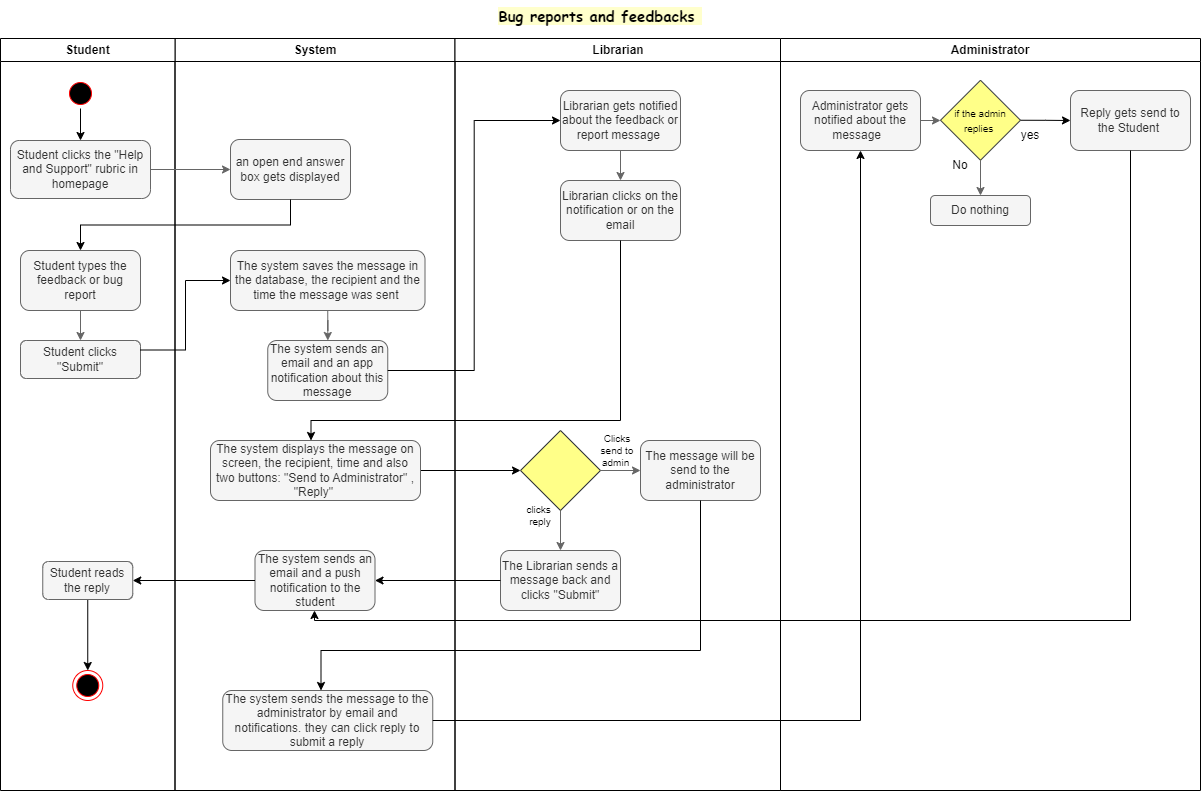

The diagram above was exported from draw.io. Its source (the exported page's mxGraphModel, read from the mxfile embedded in the PNG):
<mxGraphModel dx="1467" dy="698" grid="1" gridSize="10" guides="1" tooltips="1" connect="1" arrows="1" fold="1" page="1" pageScale="1" pageWidth="850" pageHeight="1100" math="0" shadow="0">
  <root>
    <mxCell id="0" />
    <mxCell id="1" parent="0" />
    <mxCell id="LsJ9ioBsgRzxaFlj9Zon-1" value="System" style="swimlane;whiteSpace=wrap;movable=1;resizable=1;rotatable=1;deletable=1;editable=1;locked=0;connectable=1;" vertex="1" parent="1">
      <mxGeometry x="174.5" y="138" width="280" height="752" as="geometry" />
    </mxCell>
    <mxCell id="LsJ9ioBsgRzxaFlj9Zon-28" value="an open end answer box gets displayed" style="rounded=1;whiteSpace=wrap;html=1;fillColor=#f5f5f5;fontColor=#333333;strokeColor=#666666;" vertex="1" parent="LsJ9ioBsgRzxaFlj9Zon-1">
      <mxGeometry x="55.5" y="101" width="120" height="60" as="geometry" />
    </mxCell>
    <mxCell id="LsJ9ioBsgRzxaFlj9Zon-32" value="The system saves the message in the database, the recipient and the time the message was sent&amp;nbsp;" style="rounded=1;whiteSpace=wrap;html=1;fillColor=#f5f5f5;fontColor=#333333;strokeColor=#666666;" vertex="1" parent="LsJ9ioBsgRzxaFlj9Zon-1">
      <mxGeometry x="55.5" y="212" width="194.5" height="60" as="geometry" />
    </mxCell>
    <mxCell id="LsJ9ioBsgRzxaFlj9Zon-37" value="The system sends an email and an app notification about this message" style="rounded=1;whiteSpace=wrap;html=1;fillColor=#f5f5f5;fontColor=#333333;strokeColor=#666666;" vertex="1" parent="LsJ9ioBsgRzxaFlj9Zon-1">
      <mxGeometry x="92.75" y="302" width="120" height="60" as="geometry" />
    </mxCell>
    <mxCell id="LsJ9ioBsgRzxaFlj9Zon-36" style="edgeStyle=orthogonalEdgeStyle;rounded=0;orthogonalLoop=1;jettySize=auto;html=1;exitX=0.5;exitY=1;exitDx=0;exitDy=0;fillColor=#f5f5f5;strokeColor=#666666;" edge="1" parent="LsJ9ioBsgRzxaFlj9Zon-1" source="LsJ9ioBsgRzxaFlj9Zon-32" target="LsJ9ioBsgRzxaFlj9Zon-37">
      <mxGeometry relative="1" as="geometry">
        <mxPoint x="152.5" y="312" as="targetPoint" />
      </mxGeometry>
    </mxCell>
    <mxCell id="LsJ9ioBsgRzxaFlj9Zon-54" value="The system sends an email and a push notification to the student" style="rounded=1;whiteSpace=wrap;html=1;fillColor=#f5f5f5;fontColor=#333333;strokeColor=#666666;" vertex="1" parent="LsJ9ioBsgRzxaFlj9Zon-1">
      <mxGeometry x="80" y="511.9955555555555" width="120" height="60" as="geometry" />
    </mxCell>
    <mxCell id="LsJ9ioBsgRzxaFlj9Zon-59" value="The system sends the message to the administrator by email and notifications. they can click reply to submit a reply" style="rounded=1;whiteSpace=wrap;html=1;fillColor=#f5f5f5;fontColor=#333333;strokeColor=#666666;" vertex="1" parent="LsJ9ioBsgRzxaFlj9Zon-1">
      <mxGeometry x="47.75" y="652" width="210" height="60" as="geometry" />
    </mxCell>
    <mxCell id="LsJ9ioBsgRzxaFlj9Zon-7" value="Librarian" style="swimlane;whiteSpace=wrap;movable=1;resizable=1;rotatable=1;deletable=1;editable=1;locked=0;connectable=1;fontStyle=1" vertex="1" parent="1">
      <mxGeometry x="454.5" y="138" width="325.5" height="752" as="geometry" />
    </mxCell>
    <mxCell id="LsJ9ioBsgRzxaFlj9Zon-39" value="Librarian gets notified about the feedback or report message&amp;nbsp;" style="rounded=1;whiteSpace=wrap;html=1;fillColor=#f5f5f5;fontColor=#333333;strokeColor=#666666;" vertex="1" parent="LsJ9ioBsgRzxaFlj9Zon-7">
      <mxGeometry x="105.5" y="52" width="120" height="60" as="geometry" />
    </mxCell>
    <mxCell id="LsJ9ioBsgRzxaFlj9Zon-41" value="Librarian clicks on the notification or on the email" style="rounded=1;whiteSpace=wrap;html=1;fillColor=#f5f5f5;fontColor=#333333;strokeColor=#666666;" vertex="1" parent="LsJ9ioBsgRzxaFlj9Zon-7">
      <mxGeometry x="105.49777777777786" y="142" width="120" height="60" as="geometry" />
    </mxCell>
    <mxCell id="LsJ9ioBsgRzxaFlj9Zon-40" style="edgeStyle=orthogonalEdgeStyle;rounded=0;orthogonalLoop=1;jettySize=auto;html=1;exitX=0.5;exitY=1;exitDx=0;exitDy=0;fillColor=#f5f5f5;strokeColor=#666666;" edge="1" parent="LsJ9ioBsgRzxaFlj9Zon-7" source="LsJ9ioBsgRzxaFlj9Zon-39" target="LsJ9ioBsgRzxaFlj9Zon-41">
      <mxGeometry relative="1" as="geometry">
        <mxPoint x="165.27777777777783" y="142" as="targetPoint" />
      </mxGeometry>
    </mxCell>
    <mxCell id="LsJ9ioBsgRzxaFlj9Zon-52" style="edgeStyle=orthogonalEdgeStyle;rounded=0;orthogonalLoop=1;jettySize=auto;html=1;exitX=0.5;exitY=1;exitDx=0;exitDy=0;fillColor=#f5f5f5;strokeColor=#666666;" edge="1" parent="LsJ9ioBsgRzxaFlj9Zon-7" source="LsJ9ioBsgRzxaFlj9Zon-46" target="LsJ9ioBsgRzxaFlj9Zon-50">
      <mxGeometry relative="1" as="geometry" />
    </mxCell>
    <mxCell id="LsJ9ioBsgRzxaFlj9Zon-46" value="" style="rhombus;whiteSpace=wrap;html=1;fillColor=#ffff88;strokeColor=#36393d;" vertex="1" parent="LsJ9ioBsgRzxaFlj9Zon-7">
      <mxGeometry x="65.5" y="391.9955555555555" width="80" height="80" as="geometry" />
    </mxCell>
    <mxCell id="LsJ9ioBsgRzxaFlj9Zon-48" value="The message will be send to the administrator" style="rounded=1;whiteSpace=wrap;html=1;fillColor=#f5f5f5;fontColor=#333333;strokeColor=#666666;" vertex="1" parent="LsJ9ioBsgRzxaFlj9Zon-7">
      <mxGeometry x="185.5" y="401.9955555555555" width="120" height="60" as="geometry" />
    </mxCell>
    <mxCell id="LsJ9ioBsgRzxaFlj9Zon-47" style="edgeStyle=orthogonalEdgeStyle;rounded=0;orthogonalLoop=1;jettySize=auto;html=1;exitX=1;exitY=0.5;exitDx=0;exitDy=0;fillColor=#f5f5f5;strokeColor=#666666;" edge="1" parent="LsJ9ioBsgRzxaFlj9Zon-7" source="LsJ9ioBsgRzxaFlj9Zon-46" target="LsJ9ioBsgRzxaFlj9Zon-48">
      <mxGeometry relative="1" as="geometry">
        <mxPoint x="175.5" y="431.55555555555543" as="targetPoint" />
      </mxGeometry>
    </mxCell>
    <mxCell id="LsJ9ioBsgRzxaFlj9Zon-50" value="The Librarian sends a message back and clicks &quot;Submit&quot;" style="rounded=1;whiteSpace=wrap;html=1;fillColor=#f5f5f5;fontColor=#333333;strokeColor=#666666;" vertex="1" parent="LsJ9ioBsgRzxaFlj9Zon-7">
      <mxGeometry x="45.5" y="511.9955555555555" width="120" height="60" as="geometry" />
    </mxCell>
    <mxCell id="LsJ9ioBsgRzxaFlj9Zon-75" value="clicks&amp;nbsp;&lt;br style=&quot;font-size: 10px;&quot;&gt;reply" style="text;html=1;align=center;verticalAlign=middle;whiteSpace=wrap;rounded=0;fontSize=10;" vertex="1" parent="LsJ9ioBsgRzxaFlj9Zon-7">
      <mxGeometry x="55.5" y="462" width="60" height="30" as="geometry" />
    </mxCell>
    <mxCell id="LsJ9ioBsgRzxaFlj9Zon-76" value="Clicks send to admin&amp;nbsp;" style="text;html=1;align=center;verticalAlign=middle;whiteSpace=wrap;rounded=0;fontSize=10;" vertex="1" parent="LsJ9ioBsgRzxaFlj9Zon-7">
      <mxGeometry x="137.75" y="397" width="50" height="30" as="geometry" />
    </mxCell>
    <mxCell id="LsJ9ioBsgRzxaFlj9Zon-15" value="Bug reports and feedbacks&amp;nbsp;" style="text;html=1;strokeColor=none;fillColor=none;align=center;verticalAlign=middle;whiteSpace=wrap;rounded=0;fontSize=15;fontFamily=Comic Sans MS;fontStyle=1;labelBackgroundColor=#FFFFCC;labelBorderColor=none;movable=1;resizable=1;rotatable=1;deletable=1;editable=1;locked=0;connectable=1;" vertex="1" parent="1">
      <mxGeometry y="100" width="1200" height="30" as="geometry" />
    </mxCell>
    <mxCell id="LsJ9ioBsgRzxaFlj9Zon-16" value="Student" style="swimlane;whiteSpace=wrap;movable=1;resizable=1;rotatable=1;deletable=1;editable=1;locked=0;connectable=1;" vertex="1" parent="1">
      <mxGeometry y="138" width="174.5" height="752" as="geometry" />
    </mxCell>
    <mxCell id="LsJ9ioBsgRzxaFlj9Zon-17" value="" style="ellipse;shape=startState;fillColor=#000000;strokeColor=#ff0000;movable=1;resizable=1;rotatable=1;deletable=1;editable=1;locked=0;connectable=1;" vertex="1" parent="LsJ9ioBsgRzxaFlj9Zon-16">
      <mxGeometry x="65" y="40" width="30" height="30" as="geometry" />
    </mxCell>
    <mxCell id="LsJ9ioBsgRzxaFlj9Zon-18" value="Student clicks the &quot;Help and Support&quot; rubric in homepage" style="rounded=1;whiteSpace=wrap;html=1;fillColor=#f5f5f5;fontColor=#333333;strokeColor=#666666;" vertex="1" parent="LsJ9ioBsgRzxaFlj9Zon-16">
      <mxGeometry x="10" y="102" width="140" height="58" as="geometry" />
    </mxCell>
    <mxCell id="LsJ9ioBsgRzxaFlj9Zon-19" style="edgeStyle=orthogonalEdgeStyle;rounded=0;orthogonalLoop=1;jettySize=auto;html=1;exitX=0.5;exitY=1;exitDx=0;exitDy=0;" edge="1" parent="LsJ9ioBsgRzxaFlj9Zon-16" source="LsJ9ioBsgRzxaFlj9Zon-17" target="LsJ9ioBsgRzxaFlj9Zon-18">
      <mxGeometry relative="1" as="geometry">
        <mxPoint x="80.5" y="112" as="targetPoint" />
      </mxGeometry>
    </mxCell>
    <mxCell id="LsJ9ioBsgRzxaFlj9Zon-30" value="Student types the feedback or bug report" style="rounded=1;whiteSpace=wrap;html=1;fillColor=#f5f5f5;fontColor=#333333;strokeColor=#666666;" vertex="1" parent="LsJ9ioBsgRzxaFlj9Zon-16">
      <mxGeometry x="20" y="212" width="120" height="60" as="geometry" />
    </mxCell>
    <mxCell id="LsJ9ioBsgRzxaFlj9Zon-34" value="Student clicks &quot;Submit&quot;" style="rounded=1;whiteSpace=wrap;html=1;fillColor=#f5f5f5;fontColor=#333333;strokeColor=#666666;" vertex="1" parent="LsJ9ioBsgRzxaFlj9Zon-16">
      <mxGeometry x="20" y="302" width="120" height="38" as="geometry" />
    </mxCell>
    <mxCell id="LsJ9ioBsgRzxaFlj9Zon-33" style="edgeStyle=orthogonalEdgeStyle;rounded=0;orthogonalLoop=1;jettySize=auto;html=1;exitX=0.5;exitY=1;exitDx=0;exitDy=0;fillColor=#f5f5f5;strokeColor=#666666;" edge="1" parent="LsJ9ioBsgRzxaFlj9Zon-16" source="LsJ9ioBsgRzxaFlj9Zon-30" target="LsJ9ioBsgRzxaFlj9Zon-34">
      <mxGeometry relative="1" as="geometry">
        <mxPoint x="80" y="312" as="targetPoint" />
      </mxGeometry>
    </mxCell>
    <mxCell id="LsJ9ioBsgRzxaFlj9Zon-72" style="edgeStyle=orthogonalEdgeStyle;rounded=0;orthogonalLoop=1;jettySize=auto;html=1;exitX=0.5;exitY=1;exitDx=0;exitDy=0;entryX=0.5;entryY=0;entryDx=0;entryDy=0;" edge="1" parent="LsJ9ioBsgRzxaFlj9Zon-16" source="LsJ9ioBsgRzxaFlj9Zon-56" target="LsJ9ioBsgRzxaFlj9Zon-70">
      <mxGeometry relative="1" as="geometry" />
    </mxCell>
    <mxCell id="LsJ9ioBsgRzxaFlj9Zon-56" value="Student reads the reply" style="rounded=1;whiteSpace=wrap;html=1;fillColor=#f5f5f5;fontColor=#333333;strokeColor=#666666;" vertex="1" parent="LsJ9ioBsgRzxaFlj9Zon-16">
      <mxGeometry x="42.25" y="523" width="90" height="38" as="geometry" />
    </mxCell>
    <mxCell id="LsJ9ioBsgRzxaFlj9Zon-70" value="" style="ellipse;html=1;shape=endState;fillColor=#000000;strokeColor=#ff0000;" vertex="1" parent="LsJ9ioBsgRzxaFlj9Zon-16">
      <mxGeometry x="72.25" y="632" width="30" height="30" as="geometry" />
    </mxCell>
    <mxCell id="LsJ9ioBsgRzxaFlj9Zon-26" value="Administrator" style="swimlane;whiteSpace=wrap;movable=1;resizable=1;rotatable=1;deletable=1;editable=1;locked=0;connectable=1;" vertex="1" parent="1">
      <mxGeometry x="780" y="138" width="420" height="752" as="geometry" />
    </mxCell>
    <mxCell id="LsJ9ioBsgRzxaFlj9Zon-61" value="Administrator gets notified about the message&amp;nbsp;&amp;nbsp;" style="rounded=1;whiteSpace=wrap;html=1;fillColor=#f5f5f5;fontColor=#333333;strokeColor=#666666;" vertex="1" parent="LsJ9ioBsgRzxaFlj9Zon-26">
      <mxGeometry x="20" y="52" width="120" height="60" as="geometry" />
    </mxCell>
    <mxCell id="LsJ9ioBsgRzxaFlj9Zon-66" value="Do nothing" style="rounded=1;whiteSpace=wrap;html=1;fillColor=#f5f5f5;fontColor=#333333;strokeColor=#666666;" vertex="1" parent="LsJ9ioBsgRzxaFlj9Zon-26">
      <mxGeometry x="150" y="157" width="100" height="30" as="geometry" />
    </mxCell>
    <mxCell id="LsJ9ioBsgRzxaFlj9Zon-67" value="Reply gets send to the Student&amp;nbsp;" style="rounded=1;whiteSpace=wrap;html=1;fillColor=#f5f5f5;fontColor=#333333;strokeColor=#666666;" vertex="1" parent="LsJ9ioBsgRzxaFlj9Zon-26">
      <mxGeometry x="290" y="52" width="120" height="60" as="geometry" />
    </mxCell>
    <mxCell id="LsJ9ioBsgRzxaFlj9Zon-74" value="No" style="text;html=1;align=center;verticalAlign=middle;whiteSpace=wrap;rounded=0;" vertex="1" parent="LsJ9ioBsgRzxaFlj9Zon-26">
      <mxGeometry x="150" y="112" width="60" height="30" as="geometry" />
    </mxCell>
    <mxCell id="LsJ9ioBsgRzxaFlj9Zon-27" style="edgeStyle=orthogonalEdgeStyle;rounded=0;orthogonalLoop=1;jettySize=auto;html=1;exitX=1;exitY=0.5;exitDx=0;exitDy=0;fillColor=#f5f5f5;strokeColor=#666666;" edge="1" parent="1" source="LsJ9ioBsgRzxaFlj9Zon-18" target="LsJ9ioBsgRzxaFlj9Zon-28">
      <mxGeometry relative="1" as="geometry">
        <mxPoint x="220" y="269" as="targetPoint" />
      </mxGeometry>
    </mxCell>
    <mxCell id="LsJ9ioBsgRzxaFlj9Zon-29" style="edgeStyle=orthogonalEdgeStyle;rounded=0;orthogonalLoop=1;jettySize=auto;html=1;exitX=0.5;exitY=1;exitDx=0;exitDy=0;" edge="1" parent="1" source="LsJ9ioBsgRzxaFlj9Zon-28" target="LsJ9ioBsgRzxaFlj9Zon-30">
      <mxGeometry relative="1" as="geometry">
        <mxPoint x="70" y="350" as="targetPoint" />
      </mxGeometry>
    </mxCell>
    <mxCell id="LsJ9ioBsgRzxaFlj9Zon-35" style="edgeStyle=orthogonalEdgeStyle;rounded=0;orthogonalLoop=1;jettySize=auto;html=1;exitX=1;exitY=0.25;exitDx=0;exitDy=0;entryX=0;entryY=0.5;entryDx=0;entryDy=0;" edge="1" parent="1" source="LsJ9ioBsgRzxaFlj9Zon-34" target="LsJ9ioBsgRzxaFlj9Zon-32">
      <mxGeometry relative="1" as="geometry" />
    </mxCell>
    <mxCell id="LsJ9ioBsgRzxaFlj9Zon-38" style="edgeStyle=orthogonalEdgeStyle;rounded=0;orthogonalLoop=1;jettySize=auto;html=1;exitX=1;exitY=0.5;exitDx=0;exitDy=0;entryX=0;entryY=0.5;entryDx=0;entryDy=0;" edge="1" parent="1" source="LsJ9ioBsgRzxaFlj9Zon-37" target="LsJ9ioBsgRzxaFlj9Zon-39">
      <mxGeometry relative="1" as="geometry">
        <mxPoint x="510" y="240" as="targetPoint" />
      </mxGeometry>
    </mxCell>
    <mxCell id="LsJ9ioBsgRzxaFlj9Zon-44" style="edgeStyle=orthogonalEdgeStyle;rounded=0;orthogonalLoop=1;jettySize=auto;html=1;exitX=1;exitY=0.5;exitDx=0;exitDy=0;" edge="1" parent="1" source="LsJ9ioBsgRzxaFlj9Zon-43" target="LsJ9ioBsgRzxaFlj9Zon-46">
      <mxGeometry relative="1" as="geometry">
        <mxPoint x="470" y="569.5555555555554" as="targetPoint" />
      </mxGeometry>
    </mxCell>
    <mxCell id="LsJ9ioBsgRzxaFlj9Zon-43" value="The system displays the message on screen, the recipient, time and also two buttons: &quot;Send to Administrator&quot; , &quot;Reply&quot;&amp;nbsp;" style="rounded=1;whiteSpace=wrap;html=1;fillColor=#f5f5f5;fontColor=#333333;strokeColor=#666666;" vertex="1" parent="1">
      <mxGeometry x="210" y="540" width="210" height="60" as="geometry" />
    </mxCell>
    <mxCell id="LsJ9ioBsgRzxaFlj9Zon-42" style="edgeStyle=orthogonalEdgeStyle;rounded=0;orthogonalLoop=1;jettySize=auto;html=1;exitX=0.5;exitY=1;exitDx=0;exitDy=0;" edge="1" parent="1" source="LsJ9ioBsgRzxaFlj9Zon-41" target="LsJ9ioBsgRzxaFlj9Zon-43">
      <mxGeometry relative="1" as="geometry">
        <mxPoint x="310" y="570" as="targetPoint" />
        <Array as="points">
          <mxPoint x="620.5" y="520" />
          <mxPoint x="310.5" y="520" />
        </Array>
      </mxGeometry>
    </mxCell>
    <mxCell id="LsJ9ioBsgRzxaFlj9Zon-53" style="edgeStyle=orthogonalEdgeStyle;rounded=0;orthogonalLoop=1;jettySize=auto;html=1;exitX=0;exitY=0.5;exitDx=0;exitDy=0;" edge="1" parent="1" source="LsJ9ioBsgRzxaFlj9Zon-50" target="LsJ9ioBsgRzxaFlj9Zon-54">
      <mxGeometry relative="1" as="geometry">
        <mxPoint x="370" y="679.5555555555554" as="targetPoint" />
      </mxGeometry>
    </mxCell>
    <mxCell id="LsJ9ioBsgRzxaFlj9Zon-55" style="edgeStyle=orthogonalEdgeStyle;rounded=0;orthogonalLoop=1;jettySize=auto;html=1;exitX=0;exitY=0.5;exitDx=0;exitDy=0;" edge="1" parent="1" source="LsJ9ioBsgRzxaFlj9Zon-54" target="LsJ9ioBsgRzxaFlj9Zon-56">
      <mxGeometry relative="1" as="geometry">
        <mxPoint x="130" y="679.5555555555554" as="targetPoint" />
      </mxGeometry>
    </mxCell>
    <mxCell id="LsJ9ioBsgRzxaFlj9Zon-58" style="edgeStyle=orthogonalEdgeStyle;rounded=0;orthogonalLoop=1;jettySize=auto;html=1;exitX=0.5;exitY=1;exitDx=0;exitDy=0;" edge="1" parent="1" source="LsJ9ioBsgRzxaFlj9Zon-48" target="LsJ9ioBsgRzxaFlj9Zon-59">
      <mxGeometry relative="1" as="geometry">
        <mxPoint x="320" y="820" as="targetPoint" />
        <Array as="points">
          <mxPoint x="700.5" y="750" />
          <mxPoint x="320.5" y="750" />
        </Array>
      </mxGeometry>
    </mxCell>
    <mxCell id="LsJ9ioBsgRzxaFlj9Zon-60" style="edgeStyle=orthogonalEdgeStyle;rounded=0;orthogonalLoop=1;jettySize=auto;html=1;exitX=1;exitY=0.5;exitDx=0;exitDy=0;" edge="1" parent="1" source="LsJ9ioBsgRzxaFlj9Zon-59" target="LsJ9ioBsgRzxaFlj9Zon-61">
      <mxGeometry relative="1" as="geometry">
        <mxPoint x="810" y="200" as="targetPoint" />
      </mxGeometry>
    </mxCell>
    <mxCell id="LsJ9ioBsgRzxaFlj9Zon-64" style="edgeStyle=orthogonalEdgeStyle;rounded=0;orthogonalLoop=1;jettySize=auto;html=1;exitX=0.5;exitY=1;exitDx=0;exitDy=0;fillColor=#f5f5f5;strokeColor=#666666;" edge="1" parent="1" source="LsJ9ioBsgRzxaFlj9Zon-63" target="LsJ9ioBsgRzxaFlj9Zon-66">
      <mxGeometry relative="1" as="geometry">
        <mxPoint x="980" y="330" as="targetPoint" />
      </mxGeometry>
    </mxCell>
    <mxCell id="LsJ9ioBsgRzxaFlj9Zon-65" style="edgeStyle=orthogonalEdgeStyle;rounded=0;orthogonalLoop=1;jettySize=auto;html=1;exitX=1;exitY=0.5;exitDx=0;exitDy=0;" edge="1" parent="1" source="LsJ9ioBsgRzxaFlj9Zon-63" target="LsJ9ioBsgRzxaFlj9Zon-67">
      <mxGeometry relative="1" as="geometry">
        <mxPoint x="1070" y="219.75" as="targetPoint" />
      </mxGeometry>
    </mxCell>
    <mxCell id="LsJ9ioBsgRzxaFlj9Zon-63" value="&lt;font style=&quot;font-size: 10px;&quot;&gt;if the admin replies&amp;nbsp;&lt;/font&gt;" style="rhombus;whiteSpace=wrap;html=1;fillColor=#ffff88;strokeColor=#36393d;" vertex="1" parent="1">
      <mxGeometry x="940" y="179.75" width="80" height="80" as="geometry" />
    </mxCell>
    <mxCell id="LsJ9ioBsgRzxaFlj9Zon-62" style="edgeStyle=orthogonalEdgeStyle;rounded=0;orthogonalLoop=1;jettySize=auto;html=1;exitX=1;exitY=0.5;exitDx=0;exitDy=0;fillColor=#f5f5f5;strokeColor=#666666;" edge="1" parent="1" source="LsJ9ioBsgRzxaFlj9Zon-61" target="LsJ9ioBsgRzxaFlj9Zon-63">
      <mxGeometry relative="1" as="geometry">
        <mxPoint x="980" y="219.75" as="targetPoint" />
      </mxGeometry>
    </mxCell>
    <mxCell id="LsJ9ioBsgRzxaFlj9Zon-68" style="edgeStyle=orthogonalEdgeStyle;rounded=0;orthogonalLoop=1;jettySize=auto;html=1;exitX=0.5;exitY=1;exitDx=0;exitDy=0;" edge="1" parent="1" source="LsJ9ioBsgRzxaFlj9Zon-67" target="LsJ9ioBsgRzxaFlj9Zon-54">
      <mxGeometry relative="1" as="geometry">
        <Array as="points">
          <mxPoint x="1130" y="720" />
          <mxPoint x="314" y="720" />
        </Array>
      </mxGeometry>
    </mxCell>
    <mxCell id="LsJ9ioBsgRzxaFlj9Zon-73" value="yes" style="text;html=1;strokeColor=none;fillColor=none;align=center;verticalAlign=middle;whiteSpace=wrap;rounded=0;" vertex="1" parent="1">
      <mxGeometry x="1000" y="220" width="60" height="30" as="geometry" />
    </mxCell>
  </root>
</mxGraphModel>